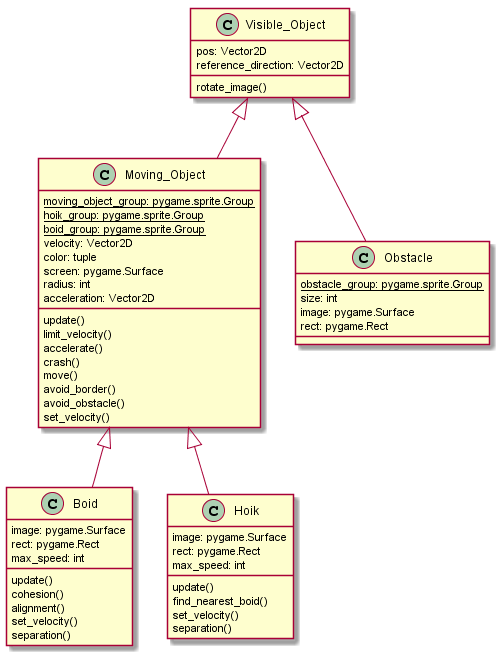

The diagram above was rendered by PlantUML. Its source (embedded in the PNG):
@startuml Boids
Visible_Object <|-- Moving_Object
Moving_Object <|-- Boid
Moving_Object <|-- Hoik
Visible_Object <|-- Obstacle



class Visible_Object{
    pos: Vector2D
    reference_direction: Vector2D
    rotate_image()
}

class Obstacle{
    {static} obstacle_group: pygame.sprite.Group
    size: int
    image: pygame.Surface
    rect: pygame.Rect
}

class Moving_Object{
    {static} moving_object_group: pygame.sprite.Group
    {static} hoik_group: pygame.sprite.Group
    {static} boid_group: pygame.sprite.Group
    velocity: Vector2D
    color: tuple
    screen: pygame.Surface
    radius: int
    acceleration: Vector2D

    update()
    limit_velocity()
    accelerate()
    crash()
    move()
    avoid_border()
    avoid_obstacle()
    set_velocity()
}

class Boid{
    image: pygame.Surface
    rect: pygame.Rect
    max_speed: int

    update()
    cohesion()
    alignment()
    set_velocity()
    separation()

}

class Hoik{
    image: pygame.Surface
    rect: pygame.Rect
    max_speed: int

    update()
    find_nearest_boid()
    set_velocity()
    separation()
}

@enduml